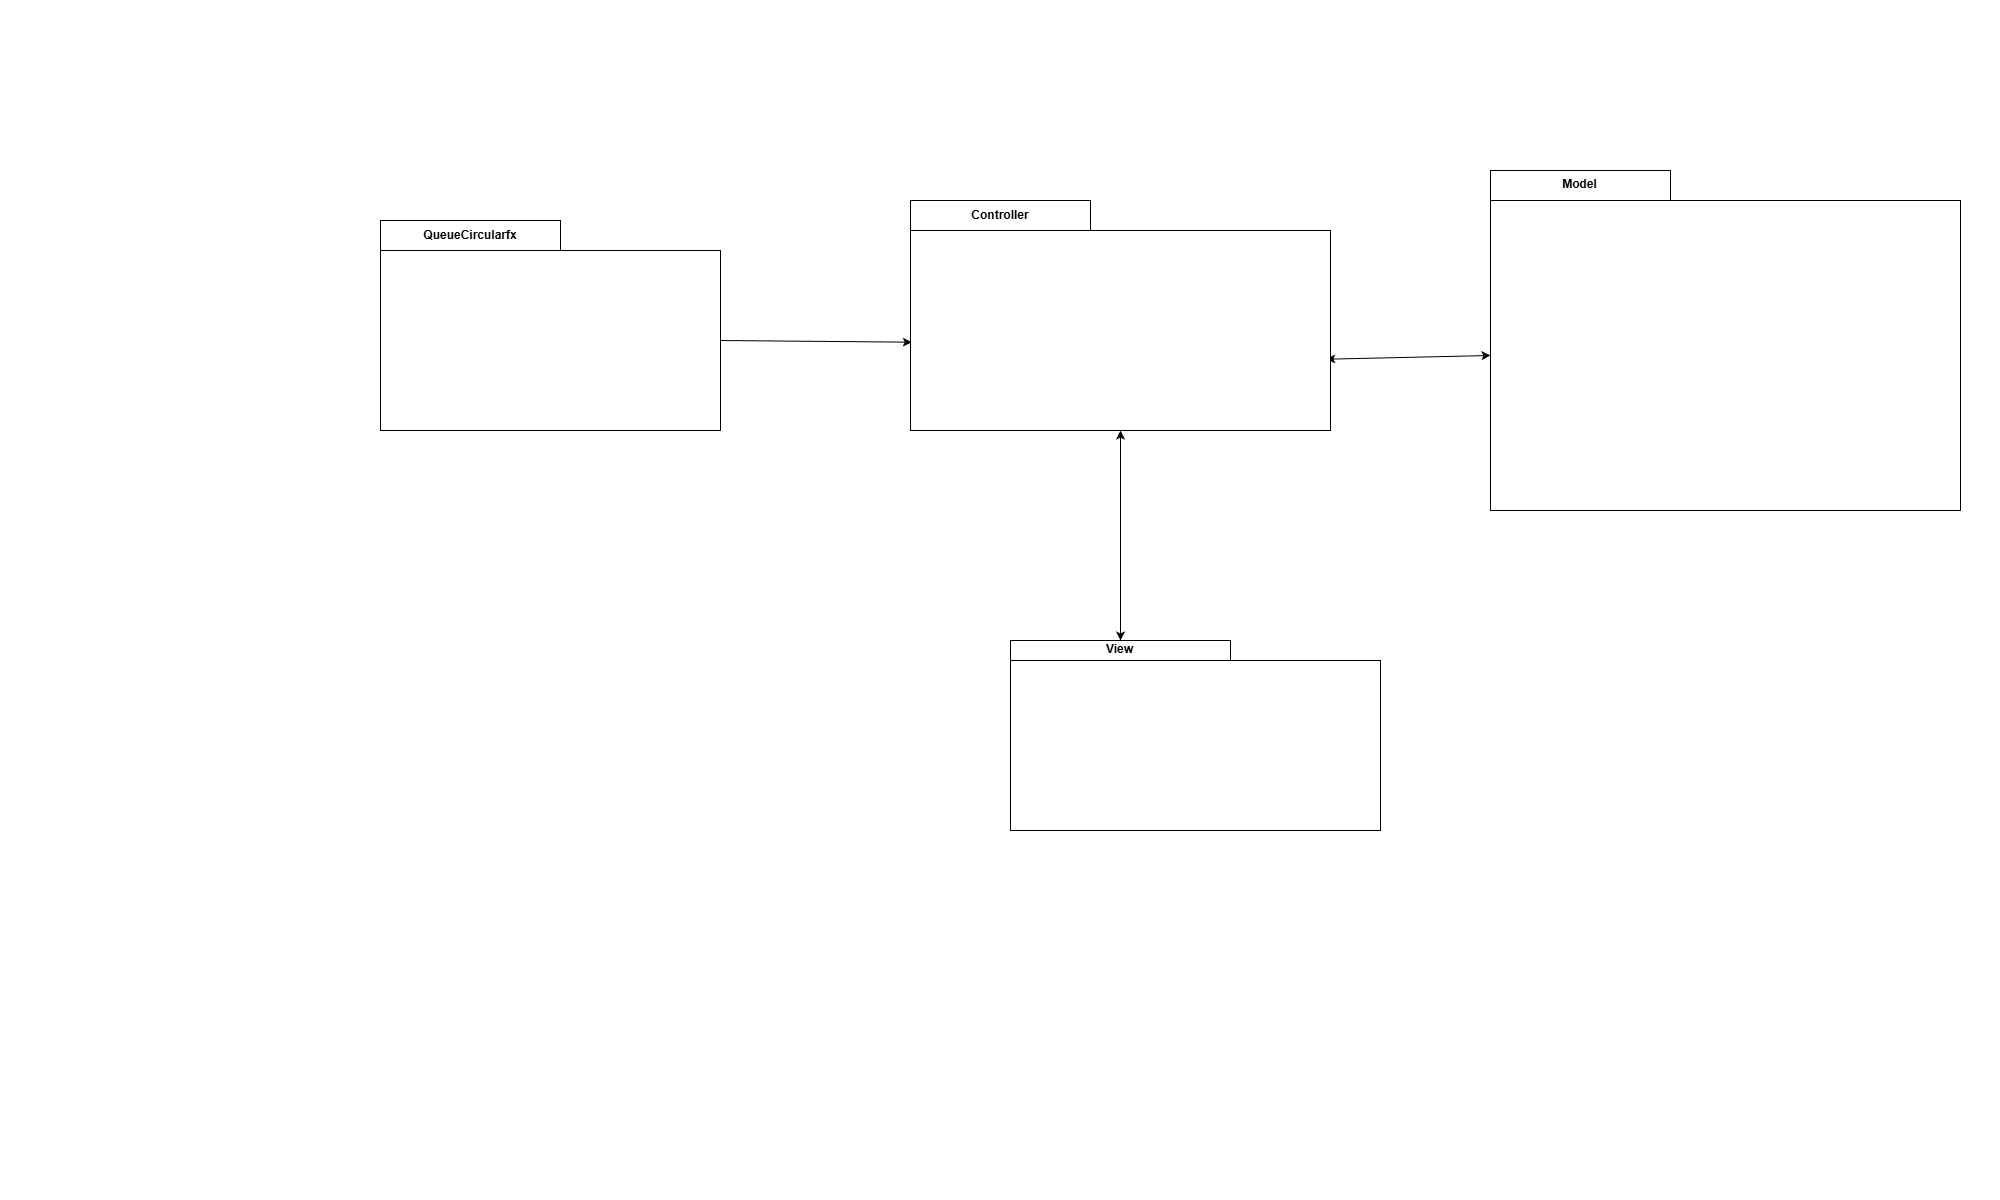

The diagram above was exported from draw.io. Its source (the exported page's mxGraphModel, read from the mxfile embedded in the PNG):
<mxGraphModel dx="2338" dy="1033" grid="1" gridSize="10" guides="1" tooltips="1" connect="1" arrows="1" fold="1" page="0" pageScale="1" pageWidth="827" pageHeight="1169" math="0" shadow="0">
  <root>
    <mxCell id="WIyWlLk6GJQsqaUBKTNV-0" />
    <mxCell id="WIyWlLk6GJQsqaUBKTNV-1" parent="WIyWlLk6GJQsqaUBKTNV-0" />
    <mxCell id="3Pu2-_ODgWGsoiWvTB1d-0" parent="WIyWlLk6GJQsqaUBKTNV-1" style="shape=folder;fontStyle=1;tabWidth=180;tabHeight=30;tabPosition=left;html=1;boundedLbl=1;labelInHeader=1;container=1;collapsible=0;whiteSpace=wrap;" value="QueueCircularfx" vertex="1">
      <mxGeometry height="210" width="340" x="-20" y="220" as="geometry" />
    </mxCell>
    <mxCell id="3Pu2-_ODgWGsoiWvTB1d-1" parent="3Pu2-_ODgWGsoiWvTB1d-0" style="html=1;strokeColor=none;resizeWidth=1;resizeHeight=1;fillColor=none;part=1;connectable=0;allowArrows=0;deletable=0;whiteSpace=wrap;" value="" vertex="1">
      <mxGeometry height="147" relative="1" width="340" as="geometry">
        <mxPoint y="30" as="offset" />
      </mxGeometry>
    </mxCell>
    <mxCell id="3Pu2-_ODgWGsoiWvTB1d-3" parent="WIyWlLk6GJQsqaUBKTNV-1" style="shape=folder;fontStyle=1;tabWidth=180;tabHeight=30;tabPosition=left;html=1;boundedLbl=1;labelInHeader=1;container=1;collapsible=0;whiteSpace=wrap;movable=1;resizable=1;rotatable=1;deletable=1;editable=1;locked=0;connectable=1;" value="Model" vertex="1">
      <mxGeometry height="340" width="470" x="1090" y="170" as="geometry" />
    </mxCell>
    <mxCell id="3Pu2-_ODgWGsoiWvTB1d-52" edge="1" parent="WIyWlLk6GJQsqaUBKTNV-1" source="3Pu2-_ODgWGsoiWvTB1d-0" style="endArrow=classic;html=1;rounded=0;exitX=0;exitY=0;exitDx=340;exitDy=120;exitPerimeter=0;entryX=0.003;entryY=0.616;entryDx=0;entryDy=0;entryPerimeter=0;" target="3Pu2-_ODgWGsoiWvTB1d-5" value="">
      <mxGeometry height="50" relative="1" width="50" as="geometry">
        <mxPoint x="480" y="470" as="sourcePoint" />
        <mxPoint x="507" y="340" as="targetPoint" />
      </mxGeometry>
    </mxCell>
    <mxCell id="aLEwwCqjKfqIyEB_0JxB-3" edge="1" parent="WIyWlLk6GJQsqaUBKTNV-1" source="3Pu2-_ODgWGsoiWvTB1d-7" style="endArrow=classic;startArrow=classic;html=1;rounded=0;exitX=0;exitY=0;exitDx=110;exitDy=0;exitPerimeter=0;entryX=0.5;entryY=1;entryDx=0;entryDy=0;entryPerimeter=0;" target="3Pu2-_ODgWGsoiWvTB1d-5" value="">
      <mxGeometry height="50" relative="1" width="50" as="geometry">
        <mxPoint x="850" y="550" as="sourcePoint" />
        <mxPoint x="900" y="500" as="targetPoint" />
      </mxGeometry>
    </mxCell>
    <mxCell id="aLEwwCqjKfqIyEB_0JxB-4" edge="1" parent="WIyWlLk6GJQsqaUBKTNV-1" source="3Pu2-_ODgWGsoiWvTB1d-5" style="endArrow=classic;startArrow=classic;html=1;rounded=0;entryX=0;entryY=0;entryDx=0;entryDy=185;entryPerimeter=0;exitX=0.99;exitY=0.69;exitDx=0;exitDy=0;exitPerimeter=0;" target="3Pu2-_ODgWGsoiWvTB1d-3" value="">
      <mxGeometry height="50" relative="1" width="50" as="geometry">
        <mxPoint x="850" y="550" as="sourcePoint" />
        <mxPoint x="900" y="500" as="targetPoint" />
      </mxGeometry>
    </mxCell>
    <mxCell id="3Pu2-_ODgWGsoiWvTB1d-5" parent="WIyWlLk6GJQsqaUBKTNV-1" style="shape=folder;fontStyle=1;tabWidth=180;tabHeight=30;tabPosition=left;html=1;boundedLbl=1;labelInHeader=1;container=0;collapsible=0;whiteSpace=wrap;" value="Controller" vertex="1">
      <mxGeometry height="230" width="420" x="510" y="200" as="geometry" />
    </mxCell>
    <mxCell id="3Pu2-_ODgWGsoiWvTB1d-7" parent="WIyWlLk6GJQsqaUBKTNV-1" style="shape=folder;fontStyle=1;tabWidth=220;tabHeight=20;tabPosition=left;html=1;boundedLbl=1;labelInHeader=1;container=0;collapsible=0;whiteSpace=wrap;" value="View" vertex="1">
      <mxGeometry height="190" width="370" x="610" y="640" as="geometry" />
    </mxCell>
  </root>
</mxGraphModel>